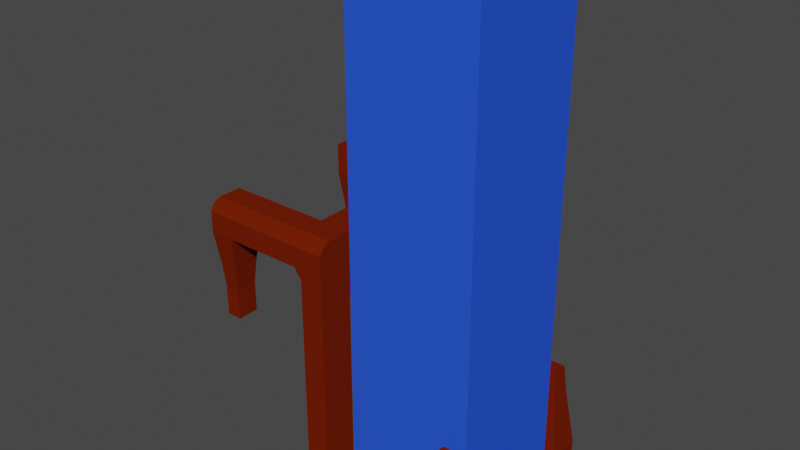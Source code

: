 # Source: backpack.blend  (saved by Blender 2.93.21; exported with 4.5.12 LTS)
import bpy
from mathutils import Matrix  # noqa: F401  (used for matrix-valued properties, if any)

bpy.ops.wm.read_factory_settings(use_empty=True)
scene = bpy.context.scene
scene.name = 'Scene'

# ---- collections
col_collection = bpy.data.collections.new('Collection'); scene.collection.children.link(col_collection)

# ---- materials (node trees are filled in below, after node groups)
mat_material = bpy.data.materials.new('Material')
mat_material.alpha_threshold = 0.0
mat_material.use_transparent_shadow = False
mat_material.diffuse_color = (0.1626, 0.01407, 0.001666, 1.0)
mat_material.roughness = 0.7141
mat_material.specular_intensity = 0.2179
mat_material.line_color = (0.0, 0.0, 0.0, 1.0)
mat_material_003 = bpy.data.materials.new('Material.003')
mat_material_003.surface_render_method = 'BLENDED'
mat_material_003.blend_method = 'BLEND'
mat_material_003.use_transparency_overlap = False
mat_material_003.show_transparent_back = False
mat_material_003.use_transparent_shadow = False
mat_material_003.diffuse_color = (0.02485, 0.09389, 0.8, 0.0)
mat_material_003.roughness = 0.5667

# ---- material node trees

# ---- world
world_world = bpy.data.worlds.new('World'); scene.world = world_world
world_world.use_nodes = True; world_world.node_tree.nodes.clear()
_N = world_world.node_tree.nodes; _L = world_world.node_tree.links
n0 = _N.new('ShaderNodeOutputWorld'); n0.name = 'World Output'; n0.location = (300, 300)
n1 = _N.new('ShaderNodeBackground'); n1.name = 'Background'; n1.location = (10, 300)
n1.inputs[0].default_value = (0.05088, 0.05088, 0.05088, 1.0)
_L.new(n1.outputs[0], n0.inputs[0])
n0.is_active_output = True
world_world.color = (0.05088, 0.05088, 0.05088)
world_world.use_sun_shadow = False
world_world.sun_shadow_jitter_overblur = 0.0

# ---- meshes
me_cube = bpy.data.meshes.new('Cube')
me_cube.from_pydata([(0.01351, 0.8221, 0.8221), (0.01351, 0.8221, -0.8221), (0.01351, -0.8221, 0.8221), (0.01351, -0.8221, -0.8221), (-0.8221, 0.8221, 0.8221), (-0.8221, 0.8221, -0.8221), (-0.8221, -0.8221, 0.8221), (-0.8221, -0.8221, -0.8221), (-0.8221, 0.0, -0.8221), (0.01351, 0.0, 0.8221), (-0.8221, 0.0, 0.8221), (0.01351, 0.0, -0.8221), (-0.8221, 0.8221, -0.8221), (-0.8221, 0.8221, 0.8221), (-0.8221, 0.8221, -0.8221), (-0.07237, 0.8825, 0.5332), (-0.8221, 0.8221, 0.8221), (-0.8221, 0.8221, -0.8221), (-0.8221, 0.8221, 0.8221), (-0.8221, 0.8221, -0.8221), (-0.243, 0.9688, -0.368), (-0.8221, 0.8221, 0.8221), (0.01351, 0.8221, -0.8221), (-0.8221, 0.8221, -0.8221), (0.01351, 0.8221, 0.8221), (-0.8221, 0.8221, 0.8221), (0.01947, 2.584, -0.7384), (-0.8161, 2.584, -0.7384), (-0.08576, 2.56, 2.754), (-0.8221, 2.692, 2.754), (0.01351, 1.757, -0.8221), (0.01351, 1.757, 0.8221), (-0.8221, 1.757, 0.8221), (-0.8221, 1.757, -0.8221), (-0.8118, 2.65, 6.36), (-0.1606, 2.548, 6.357), (-0.8221, 1.757, 6.433), (-0.06133, 1.746, 6.357), (-0.08576, 2.56, 3.788), (-0.08576, 2.56, 4.821), (-0.08576, 2.56, 5.855), (0.01351, 1.757, 5.855), (0.01351, 1.757, 4.821), (0.01351, 1.757, 3.788), (-0.8221, 2.692, 3.788), (-0.8221, 2.692, 4.821), (-0.8221, 2.692, 5.855), (-0.8221, 1.757, 5.855), (-0.8221, 1.757, 4.821), (-0.8221, 1.757, 3.788), (-0.8221, 1.757, 6.433), (-0.8118, 2.65, 6.36), (-0.8221, 2.692, 5.855), (-0.8221, 1.757, 5.855), (-4.47, 1.757, 6.433), (-4.46, 2.65, 6.36), (-4.47, 2.692, 5.855), (-4.47, 1.757, 5.855), (-1.724, 2.65, 6.36), (-2.636, 2.65, 6.36), (-3.548, 2.65, 6.36), (-3.558, 1.757, 6.433), (-2.646, 1.757, 6.433), (-1.734, 1.757, 6.433), (-1.734, 1.757, 5.855), (-2.646, 1.757, 5.855), (-3.558, 1.757, 5.855), (-3.558, 2.692, 5.855), (-2.646, 2.692, 5.855), (-1.734, 2.692, 5.855), (-4.26, 1.973, 4.195), (-4.26, 2.476, 4.195), (-3.769, 1.973, 4.195), (-3.769, 2.476, 4.195), (0.01351, 0.8221, -5.96e-08), (-0.8221, -0.8221, -5.96e-08), (0.01351, -0.8221, -5.96e-08), (-0.8221, 0.8221, -5.96e-08), (0.01351, 0.0, -5.96e-08), (-0.8221, 0.0, -5.96e-08), (-0.8221, 0.8221, -5.96e-08), (-0.8221, 0.8221, -5.96e-08), (-0.8221, 0.8221, -5.96e-08), (-0.8221, 0.8221, -5.96e-08), (0.01351, 0.8221, -5.96e-08), (-0.8221, 0.8221, -5.96e-08), (0.01075, 2.683, -0.004092), (-0.8221, 2.692, -5.96e-08), (-0.8221, 1.757, -5.96e-08), (0.01351, 1.757, -5.96e-08), (2.735, 2.692, -5.96e-08), (2.741, 2.584, -0.7384), (2.735, 1.757, -0.8221), (2.735, 1.757, -5.96e-08), (1.407, 2.584, -0.7384), (2.074, 2.584, -0.7384), (2.068, 1.757, -0.8221), (1.401, 1.757, -0.8221), (2.068, 1.757, -5.96e-08), (1.401, 1.757, -5.96e-08), (1.401, 2.692, -5.96e-08), (2.068, 2.692, -5.96e-08), (2.648, 1.879, 0.8875), (2.648, 2.57, 0.8875), (2.155, 2.57, 0.8875), (2.155, 1.879, 0.8875), (2.648, 1.879, 0.8875), (2.648, 2.57, 0.8875), (2.155, 2.57, 0.8875), (2.155, 1.879, 0.8875), (2.605, 1.94, 1.512), (2.605, 2.509, 1.512), (2.199, 2.509, 1.512), (2.199, 1.94, 1.512), (2.605, 1.94, 2.325), (2.605, 2.509, 2.325), (2.199, 2.509, 2.325), (2.199, 1.94, 2.325), (0.01351, 2.069, -0.8221), (0.01351, 2.381, -0.8221), (-0.8221, 2.069, 2.754), (-0.8221, 2.381, 2.754), (0.01351, 2.381, 2.754), (0.01351, 2.069, 2.754), (-0.8221, 2.381, -0.8221), (-0.8221, 2.069, -0.8221), (-0.8221, 2.069, 6.433), (-0.8221, 2.381, 6.433), (-0.06133, 2.369, 6.357), (-0.06133, 2.057, 6.357), (-0.8221, 2.069, 3.788), (-0.8221, 2.381, 3.788), (-0.8221, 2.069, 4.821), (-0.8221, 2.381, 4.821), (-0.8221, 2.069, 5.855), (-0.8221, 2.381, 5.855), (0.01351, 2.381, 3.788), (0.01351, 2.069, 3.788), (0.01351, 2.381, 4.821), (0.01351, 2.069, 4.821), (0.01351, 2.381, 5.855), (0.01351, 2.069, 5.855), (-0.8221, 2.069, 6.433), (-0.8221, 2.381, 6.433), (-0.8221, 2.069, 5.855), (-0.8221, 2.381, 5.855), (-4.47, 2.069, 6.433), (-4.47, 2.381, 6.433), (-4.47, 2.069, 5.855), (-4.47, 2.381, 5.855), (-1.734, 2.069, 5.855), (-1.734, 2.381, 5.855), (-2.646, 2.069, 5.855), (-2.646, 2.381, 5.855), (-3.558, 2.069, 5.855), (-3.558, 2.381, 5.855), (-1.734, 2.381, 6.433), (-1.734, 2.069, 6.433), (-2.646, 2.381, 6.433), (-2.646, 2.069, 6.433), (-3.558, 2.381, 6.433), (-3.558, 2.069, 6.433), (-4.26, 2.141, 4.195), (-4.26, 2.309, 4.195), (-3.769, 2.141, 4.195), (-3.769, 2.309, 4.195), (-0.8221, 2.069, -5.96e-08), (-0.8221, 2.381, -5.96e-08), (0.01351, 2.069, -5.96e-08), (0.01351, 2.381, -5.96e-08), (2.735, 2.069, -0.8221), (2.735, 2.381, -0.8221), (2.735, 2.069, -5.96e-08), (2.735, 2.381, -5.96e-08), (1.401, 2.069, -5.96e-08), (1.401, 2.381, -5.96e-08), (2.068, 2.069, -5.96e-08), (2.068, 2.381, -5.96e-08), (1.401, 2.381, -0.8221), (1.401, 2.069, -0.8221), (2.068, 2.381, -0.8221), (2.068, 2.069, -0.8221), (2.648, 2.11, 0.8875), (2.648, 2.34, 0.8875), (2.155, 2.11, 0.8875), (2.155, 2.34, 0.8875), (2.648, 2.11, 0.8875), (2.648, 2.34, 0.8875), (2.155, 2.11, 0.8875), (2.155, 2.34, 0.8875), (2.605, 2.13, 1.512), (2.605, 2.319, 1.512), (2.199, 2.13, 1.512), (2.199, 2.319, 1.512), (2.605, 2.13, 2.325), (2.605, 2.319, 2.325), (2.199, 2.13, 2.325), (2.199, 2.319, 2.325), (0.01351, 0.8221, -0.274), (0.01351, 0.8221, -0.548), (-0.8221, -0.8221, 0.274), (-0.8221, -0.8221, 0.548), (0.01351, -0.8221, -0.274), (0.01351, -0.8221, -0.548), (-0.8221, 0.8221, -0.274), (-0.8221, 0.8221, -0.548), (0.01351, 0.0, -0.274), (0.01351, 0.0, -0.548), (-0.8221, 0.0, -0.274), (-0.8221, 0.0, -0.548), (-0.8221, 0.8221, -0.274), (-0.8221, 0.8221, -0.548), (-0.8221, 0.8221, 0.8221), (-0.8221, 0.8221, 0.8221), (-0.8221, 0.8221, -0.8221), (-0.8221, 0.8221, -0.8221), (-0.8221, 0.8221, -0.274), (-0.8221, 0.8221, -0.548), (-0.8221, 0.8221, -0.274), (-0.8221, 0.8221, -0.548), (-0.8221, 0.8221, -0.274), (-0.8221, 0.8221, -0.548), (0.01351, 0.8221, -0.274), (0.01351, 0.8221, -0.548), (-0.8221, 0.8221, -0.274), (-0.8221, 0.8221, -0.548), (-0.1575, 0.9199, 0.02867), (-0.072, 0.871, 0.4254), (-0.8221, 0.8221, 0.8221), (-0.8221, 0.8221, 0.8221), (-0.8221, 0.8221, -0.8221), (-0.8221, 0.8221, -0.8221), (0.01351, 2.692, -0.274), (0.01351, 2.692, -0.548), (-0.8221, 2.692, -0.274), (-0.8221, 2.692, -0.548), (-0.8221, 1.757, -0.274), (-0.8221, 1.757, -0.548), (0.01351, 1.757, 0.274), (0.01351, 1.757, 0.548), (-0.1575, 0.9199, -0.5194), (-0.072, 0.871, -0.6707), (-0.072, 0.871, 0.4254), (-0.1575, 0.9199, 0.02867), (-0.1575, 0.9199, -0.5194), (-0.072, 0.871, -0.6707), (0.01351, 0.8221, 0.548), (0.01351, 0.8221, 0.274), (-0.8221, -0.8221, -0.548), (-0.8221, -0.8221, -0.274), (0.01351, -0.8221, 0.548), (0.01351, -0.8221, 0.274), (-0.8221, 0.8221, 0.548), (-0.8221, 0.8221, 0.274), (0.01351, 0.0, 0.548), (0.01351, 0.0, 0.274), (-0.8221, 0.0, 0.548), (-0.8221, 0.0, 0.274), (-0.8221, 0.8221, 0.548), (-0.8221, 0.8221, 0.274), (-0.8221, 0.8221, 0.548), (-0.8221, 0.8221, 0.274), (-0.8221, 0.8221, 0.548), (-0.8221, 0.8221, 0.274), (-0.8221, 0.8221, 0.548), (-0.8221, 0.8221, 0.274), (0.01351, 0.8221, 0.548), (0.01351, 0.8221, 0.274), (-0.8221, 0.8221, 0.548), (-0.8221, 0.8221, 0.274), (-0.08576, 2.56, 0.548), (-0.08576, 2.56, 0.274), (-0.8221, 2.692, 0.548), (-0.8221, 2.692, 0.274), (-0.8221, 1.757, 0.548), (-0.8221, 1.757, 0.274), (0.01351, 1.757, -0.548), (0.01351, 1.757, -0.274), (-0.8221, 0.8221, -5.96e-08), (-0.8221, 0.8221, -5.96e-08), (-0.8221, 0.8221, -5.96e-08), (-0.8221, 0.8221, -5.96e-08), (2.735, 2.692, -0.274), (2.735, 2.692, -0.548), (2.735, 1.757, -0.548), (2.735, 1.757, -0.274), (1.401, 2.692, -0.274), (1.401, 2.692, -0.548), (2.068, 2.692, -0.274), (2.068, 2.692, -0.548), (1.401, 1.757, -0.548), (1.401, 1.757, -0.274), (2.068, 1.757, -0.548), (2.068, 1.757, -0.274), (2.735, 2.069, -0.548), (2.735, 2.069, -0.274), (2.735, 2.381, -0.548), (2.735, 2.381, -0.274), (0.01351, 2.069, 0.274), (0.01351, 2.069, 0.548), (0.01351, 2.381, 0.274), (0.01351, 2.381, 0.548), (-0.8221, 2.069, -0.274), (-0.8221, 2.069, -0.548), (-0.8221, 2.381, -0.274), (-0.8221, 2.381, -0.548), (-0.8221, 2.069, 0.548), (-0.8221, 2.069, 0.274), (-0.8221, 2.381, 0.548), (-0.8221, 2.381, 0.274), (-0.8221, 0.8221, -0.548), (-0.8221, 0.8221, -0.548), (-0.8221, 0.8221, -0.274), (-0.8221, 0.8221, -0.274), (-0.8221, 0.8221, -0.548), (-0.8221, 0.8221, -0.548), (-0.8221, 0.8221, -0.274), (-0.8221, 0.8221, -0.274), (-0.8221, 0.8221, 0.274), (-0.8221, 0.8221, 0.274), (-0.8221, 0.8221, 0.548), (-0.8221, 0.8221, 0.548), (-0.1005, 0.8873, -0.1636), (-0.0435, 0.8547, 0.1922), (-0.0435, 0.8547, -0.3558), (-0.015, 0.8384, -0.04089), (-0.0435, 0.8547, 0.1922), (-0.1005, 0.8873, -0.1636), (-0.015, 0.8384, -0.04089), (-0.0435, 0.8547, -0.3558), (-0.8221, 0.8221, 0.274), (-0.8221, 0.8221, 0.274), (-0.8221, 0.8221, 0.548), (-0.8221, 0.8221, 0.548), (-0.6773, 0.8587, 0.5245), (-0.5325, 0.8954, 0.227), (-0.3878, 0.9321, -0.0705), (-0.1954, 0.8221, -0.8221), (-0.4043, 0.8221, -0.8221), (-0.6132, 0.8221, -0.8221), (-0.6132, 0.8221, 0.8221), (-0.4043, 0.8221, 0.8221), (-0.1954, 0.8221, 0.8221), (-0.1894, 2.584, -0.7384), (-0.3983, 2.584, -0.7384), (-0.6072, 2.584, -0.7384), (-0.6132, 2.692, 2.754), (-0.4043, 2.692, 2.754), (-0.1954, 2.692, 2.754), (-0.1954, 1.757, 0.8221), (-0.4043, 1.757, 0.8221), (-0.6132, 1.757, 0.8221), (-0.6132, 1.757, -0.8221), (-0.4043, 1.757, -0.8221), (-0.1954, 1.757, -0.8221), (-0.6029, 2.65, 6.36), (-0.394, 2.65, 6.36), (-0.1851, 2.65, 6.36), (-0.1954, 1.757, 6.433), (-0.4043, 1.757, 6.433), (-0.6132, 1.757, 6.433), (-0.1954, 1.757, 3.788), (-0.4043, 1.757, 3.788), (-0.6132, 1.757, 3.788), (-0.1954, 1.757, 4.821), (-0.4043, 1.757, 4.821), (-0.6132, 1.757, 4.821), (-0.1954, 1.757, 5.855), (-0.4043, 1.757, 5.855), (-0.6132, 1.757, 5.855), (-0.6132, 2.692, 3.788), (-0.4043, 2.692, 3.788), (-0.1954, 2.692, 3.788), (-0.6132, 2.692, 4.821), (-0.4043, 2.692, 4.821), (-0.1954, 2.692, 4.821), (-0.6132, 2.692, 5.855), (-0.4043, 2.692, 5.855), (-0.1954, 2.692, 5.855), (-0.3878, 0.9321, -0.4815), (-0.5325, 0.8954, -0.595), (-0.6773, 0.8587, -0.7085), (-0.6132, 2.692, -5.96e-08), (-0.4043, 2.692, -5.96e-08), (-0.1954, 2.692, -5.96e-08), (-0.1954, 2.069, 6.433), (-0.4043, 2.069, 6.433), (-0.6132, 2.069, 6.433), (-0.1954, 2.381, 6.433), (-0.4043, 2.381, 6.433), (-0.6132, 2.381, 6.433), (-0.6132, 2.069, -0.8221), (-0.4043, 2.069, -0.8221), (-0.1954, 2.069, -0.8221), (-0.6132, 2.381, -0.8221), (-0.4043, 2.381, -0.8221), (-0.1954, 2.381, -0.8221), (-0.6132, 2.692, -0.548), (-0.4043, 2.692, -0.548), (-0.1954, 2.692, -0.548), (-0.6132, 2.692, -0.274), (-0.4043, 2.692, -0.274), (-0.1954, 2.692, -0.274), (-0.6132, 2.692, 0.274), (-0.4043, 2.692, 0.274), (-0.1954, 2.692, 0.274), (-0.6132, 2.692, 0.548), (-0.4043, 2.692, 0.548), (-0.1954, 2.692, 0.548), (-0.6559, 0.8465, -0.7464), (-0.4898, 0.871, -0.6707), (-0.3237, 0.8954, -0.595), (-0.6345, 0.8343, -0.7842), (-0.447, 0.8465, -0.7464), (-0.2595, 0.8587, -0.7085), (-0.3237, 0.8954, 0.227), (-0.4898, 0.871, 0.4254), (-0.6559, 0.8465, 0.6237), (-0.2595, 0.8587, 0.5245), (-0.447, 0.8465, 0.6237), (-0.6345, 0.8343, 0.7229), (-0.08576, 2.56, 6.144), (-0.08576, 2.56, 3.271), (-0.08576, 2.56, 4.305), (-0.08576, 2.56, 5.338), (-0.08576, 2.56, 0.137), (-0.08576, 2.56, 0.685), (-0.08576, 2.56, 0.411), (-4.205, 2.03, 3.514), (-4.205, 2.42, 3.514), (-3.824, 2.03, 3.514), (-3.824, 2.42, 3.514), (-4.205, 2.16, 3.514), (-4.205, 2.29, 3.514), (-3.824, 2.16, 3.514), (-3.824, 2.29, 3.514), (-0.8221, 2.692, 6.048), (-0.8221, 2.692, 6.24), (0.01351, 1.757, 6.24), (0.01351, 1.757, 6.048), (-0.8221, 1.757, 6.24), (-0.8221, 1.757, 6.048), (-0.8221, 2.692, 6.048), (-0.8221, 2.692, 6.24), (-0.8221, 1.757, 6.24), (-0.8221, 1.757, 6.048), (-4.47, 2.692, 6.048), (-4.47, 2.692, 6.24), (-4.47, 1.757, 6.24), (-4.47, 1.757, 6.048), (-1.734, 1.757, 6.24), (-1.734, 1.757, 6.048), (-2.646, 1.757, 6.24), (-2.646, 1.757, 6.048), (-3.558, 1.757, 6.24), (-3.558, 1.757, 6.048), (-1.734, 2.692, 6.048), (-1.734, 2.692, 6.24), (-2.646, 2.692, 6.048), (-2.646, 2.692, 6.24), (-3.558, 2.692, 6.048), (-3.558, 2.692, 6.24), (-4.47, 2.381, 6.048), (-4.47, 2.381, 6.24), (-4.47, 2.069, 6.048), (-4.47, 2.069, 6.24), (0.01351, 2.069, 6.048), (0.01351, 2.069, 6.24), (0.01351, 2.381, 6.048), (0.01351, 2.381, 6.24), (-0.6132, 1.757, 6.048), (-0.6132, 1.757, 6.24), (-0.4043, 1.757, 6.048), (-0.4043, 1.757, 6.24), (-0.1954, 1.757, 6.048), (-0.1954, 1.757, 6.24), (-0.1954, 2.692, 6.048), (-0.1954, 2.692, 6.24), (-0.4043, 2.692, 6.048), (-0.4043, 2.692, 6.24), (-0.6132, 2.692, 6.048), (-0.6132, 2.692, 6.24)], [], [(9, 10, 6, 2), (250, 2, 6, 201), (256, 10, 4, 252), (8, 11, 3, 7), (254, 9, 2, 250), (333, 213, 13, 258), (246, 0, 9, 254), (5, 1, 11, 8), (201, 6, 10, 256), (0, 4, 10, 9), (20, 12, 14), (240, 214, 12, 20), (213, 243, 20, 13), (329, 199, 1, 241), (16, 15, 20, 18), (13, 20, 15, 16), (258, 13, 16, 260), (262, 18, 21, 264), (260, 16, 18, 262), (20, 14, 17), (418, 227, 24, 342), (20, 17, 19, 381, 380, 379), (18, 20, 336, 335, 334, 21), (180, 95, 91, 171), (325, 222, 84, 267), (321, 228, 25, 268), (412, 230, 23, 339), (408, 348, 28, 426, 270), (308, 121, 29, 272), (394, 124, 27, 345), (140, 40, 421, 35, 128, 469, 468), (342, 24, 31, 349), (339, 23, 33, 352), (268, 25, 32, 274), (223, 22, 30, 276), (388, 128, 35, 357), (481, 437, 34, 355), (475, 438, 37, 358), (436, 46, 52, 442), (120, 32, 49, 130), (130, 49, 48, 132), (132, 48, 47, 134), (349, 31, 43, 361), (361, 43, 42, 364), (364, 42, 41, 367), (346, 29, 44, 370), (370, 44, 45, 373), (373, 45, 46, 376), (122, 28, 422, 38, 136), (136, 38, 423, 39, 138), (138, 39, 424, 40, 140), (160, 60, 55, 147), (440, 36, 50, 444), (134, 47, 53, 144), (127, 34, 51, 143), (465, 448, 54, 146), (149, 56, 71, 163), (460, 67, 56, 446), (454, 61, 54, 448), (444, 50, 63, 450), (450, 63, 62, 452), (452, 62, 61, 454), (442, 52, 69, 456), (456, 69, 68, 458), (458, 68, 67, 460), (144, 53, 64, 150), (150, 64, 65, 152), (152, 65, 66, 154), (143, 51, 58, 156), (156, 58, 59, 158), (158, 59, 60, 160), (165, 164, 434, 435), (66, 57, 70, 72), (56, 67, 73, 71), (154, 66, 72, 164), (267, 84, 89, 238), (224, 85, 88, 236), (304, 167, 87, 234), (402, 384, 86, 232), (317, 279, 85, 224), (300, 169, 86, 425, 271), (216, 81, 82, 218), (218, 82, 83, 220), (210, 80, 81, 216), (249, 75, 79, 208), (198, 74, 78, 206), (313, 281, 80, 210), (206, 78, 76, 202), (208, 79, 77, 204), (202, 76, 75, 249), (296, 171, 91, 283), (292, 96, 92, 284), (288, 101, 90, 282), (176, 98, 105, 184), (168, 89, 99, 174), (174, 99, 98, 176), (232, 86, 100, 286), (286, 100, 101, 288), (276, 30, 97, 290), (290, 97, 96, 292), (119, 26, 94, 178), (178, 94, 95, 180), (105, 102, 106, 109), (90, 101, 104, 103), (173, 90, 103, 183), (98, 93, 102, 105), (187, 107, 111, 191), (183, 103, 107, 187), (184, 105, 109, 188), (103, 104, 108, 107), (192, 113, 117, 196), (188, 109, 113, 192), (107, 108, 112, 111), (109, 106, 110, 113), (196, 117, 114, 194), (111, 112, 116, 115), (113, 110, 114, 117), (191, 111, 115, 195), (110, 190, 194, 114), (190, 191, 195, 194), (116, 197, 195, 115), (197, 196, 194, 195), (108, 189, 193, 112), (189, 188, 192, 193), (112, 193, 197, 116), (193, 192, 196, 197), (104, 185, 189, 108), (185, 184, 188, 189), (102, 182, 186, 106), (182, 183, 187, 186), (106, 186, 190, 110), (186, 187, 191, 190), (93, 172, 182, 102), (172, 173, 183, 182), (97, 179, 181, 96), (179, 178, 180, 181), (30, 118, 179, 97), (118, 119, 178, 179), (100, 175, 177, 101), (175, 174, 176, 177), (86, 169, 175, 100), (169, 168, 174, 175), (101, 177, 185, 104), (177, 176, 184, 185), (284, 92, 170, 294), (294, 170, 171, 296), (238, 89, 168, 298), (298, 168, 169, 300), (236, 88, 166, 302), (302, 166, 167, 304), (67, 155, 165, 73), (155, 154, 164, 165), (163, 71, 429, 433), (71, 73, 431, 429), (62, 159, 161, 61), (159, 158, 160, 161), (63, 157, 159, 62), (157, 156, 158, 159), (50, 142, 157, 63), (142, 143, 156, 157), (68, 153, 155, 67), (153, 152, 154, 155), (69, 151, 153, 68), (151, 150, 152, 153), (52, 145, 151, 69), (145, 144, 150, 151), (57, 148, 162, 70), (148, 149, 163, 162), (447, 463, 147, 55), (463, 465, 146, 147), (36, 126, 142, 50), (126, 127, 143, 142), (46, 135, 145, 52), (135, 134, 144, 145), (61, 161, 146, 54), (161, 160, 147, 146), (42, 139, 141, 41), (139, 138, 140, 141), (43, 137, 139, 42), (137, 136, 138, 139), (31, 123, 137, 43), (123, 122, 136, 137), (45, 133, 135, 46), (133, 132, 134, 135), (44, 131, 133, 45), (131, 130, 132, 133), (29, 121, 131, 44), (121, 120, 130, 131), (358, 37, 129, 385), (385, 129, 128, 388), (438, 467, 129, 37), (467, 469, 128, 129), (352, 33, 125, 391), (391, 125, 124, 394), (274, 32, 120, 306), (306, 120, 121, 308), (96, 181, 170, 92), (181, 180, 171, 170), (166, 307, 309, 167), (307, 306, 308, 309), (88, 275, 307, 166), (275, 274, 306, 307), (125, 303, 305, 124), (303, 302, 304, 305), (33, 237, 303, 125), (237, 236, 302, 303), (123, 299, 301, 122), (299, 298, 300, 301), (31, 239, 299, 123), (239, 238, 298, 299), (172, 295, 297, 173), (295, 294, 296, 297), (93, 285, 295, 172), (285, 284, 294, 295), (99, 291, 293, 98), (291, 290, 292, 293), (89, 277, 291, 99), (277, 276, 290, 291), (94, 287, 289, 95), (287, 286, 288, 289), (26, 233, 287, 94), (233, 232, 286, 287), (95, 289, 283, 91), (289, 288, 282, 283), (98, 293, 285, 93), (293, 292, 284, 285), (173, 297, 282, 90), (297, 296, 283, 282), (3, 203, 248, 7), (203, 202, 249, 248), (8, 209, 205, 5), (209, 208, 204, 205), (11, 207, 203, 3), (207, 206, 202, 203), (214, 311, 211, 12), (311, 313, 210, 211), (5, 205, 310, 215), (215, 310, 311, 214), (205, 204, 312, 310), (310, 312, 313, 311), (204, 77, 280, 312), (312, 280, 281, 313), (1, 199, 207, 11), (199, 198, 206, 207), (7, 248, 209, 8), (248, 249, 208, 209), (12, 211, 217, 14), (211, 210, 216, 217), (17, 219, 221, 19), (219, 218, 220, 221), (14, 217, 219, 17), (217, 216, 218, 219), (122, 301, 270, 426, 28), (301, 300, 271, 427, 270), (230, 315, 225, 23), (315, 317, 224, 225), (19, 221, 314, 231), (231, 314, 315, 230), (221, 220, 316, 314), (314, 316, 317, 315), (220, 83, 278, 316), (316, 278, 279, 317), (343, 399, 233, 26), (399, 402, 232, 233), (124, 305, 235, 27), (305, 304, 234, 235), (23, 225, 237, 33), (225, 224, 236, 237), (24, 266, 239, 31), (266, 267, 238, 239), (84, 222, 277, 89), (222, 223, 276, 277), (85, 269, 275, 88), (269, 268, 274, 275), (167, 309, 273, 87), (309, 308, 272, 273), (384, 405, 271, 425, 86), (405, 408, 270, 427, 271), (381, 19, 231, 409), (409, 231, 230, 412), (279, 319, 269, 85), (319, 321, 268, 269), (83, 265, 318, 278), (278, 318, 319, 279), (265, 264, 320, 318), (318, 320, 321, 319), (264, 21, 229, 320), (320, 229, 228, 321), (227, 323, 266, 24), (323, 325, 267, 266), (20, 244, 322, 226), (226, 322, 323, 227), (244, 245, 324, 322), (322, 324, 325, 323), (245, 22, 223, 324), (324, 223, 222, 325), (336, 20, 226, 415), (415, 226, 227, 418), (81, 261, 263, 82), (261, 260, 262, 263), (82, 263, 265, 83), (263, 262, 264, 265), (80, 259, 261, 81), (259, 258, 260, 261), (243, 327, 240, 20), (327, 329, 241, 240), (0, 246, 326, 242), (242, 326, 327, 243), (246, 247, 328, 326), (326, 328, 329, 327), (247, 74, 198, 328), (328, 198, 199, 329), (4, 0, 242, 212), (212, 242, 243, 213), (1, 5, 215, 241), (241, 215, 214, 240), (75, 200, 257, 79), (200, 201, 256, 257), (74, 247, 255, 78), (247, 246, 254, 255), (281, 331, 259, 80), (331, 333, 258, 259), (77, 253, 330, 280), (280, 330, 331, 281), (253, 252, 332, 330), (330, 332, 333, 331), (252, 4, 212, 332), (332, 212, 213, 333), (78, 255, 251, 76), (255, 254, 250, 251), (79, 257, 253, 77), (257, 256, 252, 253), (76, 251, 200, 75), (251, 250, 201, 200), (229, 417, 420, 228), (417, 416, 419, 420), (416, 415, 418, 419), (21, 334, 417, 229), (334, 335, 416, 417), (335, 336, 415, 416), (244, 411, 414, 245), (411, 410, 413, 414), (410, 409, 412, 413), (20, 379, 411, 244), (379, 380, 410, 411), (380, 381, 409, 410), (273, 272, 406, 403), (403, 406, 407, 404), (404, 407, 408, 405), (87, 273, 403, 382), (382, 403, 404, 383), (383, 404, 405, 384), (235, 234, 400, 397), (397, 400, 401, 398), (398, 401, 402, 399), (27, 235, 397, 345), (345, 397, 398, 344), (344, 398, 399, 343), (118, 393, 396, 119), (393, 392, 395, 396), (392, 391, 394, 395), (30, 354, 393, 118), (354, 353, 392, 393), (353, 352, 391, 392), (126, 387, 390, 127), (387, 386, 389, 390), (386, 385, 388, 389), (36, 360, 387, 126), (360, 359, 386, 387), (359, 358, 385, 386), (234, 87, 382, 400), (400, 382, 383, 401), (401, 383, 384, 402), (39, 375, 378, 40, 424), (375, 374, 377, 378), (374, 373, 376, 377), (38, 372, 375, 39, 423), (372, 371, 374, 375), (371, 370, 373, 374), (28, 348, 372, 38, 422), (348, 347, 371, 372), (347, 346, 370, 371), (48, 366, 369, 47), (366, 365, 368, 369), (365, 364, 367, 368), (49, 363, 366, 48), (363, 362, 365, 366), (362, 361, 364, 365), (32, 351, 363, 49), (351, 350, 362, 363), (350, 349, 361, 362), (440, 471, 360, 36), (471, 473, 359, 360), (473, 475, 358, 359), (40, 378, 476, 477, 357, 35, 421), (477, 479, 356, 357), (479, 481, 355, 356), (127, 390, 355, 34), (390, 389, 356, 355), (389, 388, 357, 356), (22, 337, 354, 30), (337, 338, 353, 354), (338, 339, 352, 353), (25, 340, 351, 32), (340, 341, 350, 351), (341, 342, 349, 350), (119, 396, 343, 26), (396, 395, 344, 343), (395, 394, 345, 344), (272, 29, 346, 406), (406, 346, 347, 407), (407, 347, 348, 408), (245, 414, 337, 22), (414, 413, 338, 337), (413, 412, 339, 338), (228, 420, 340, 25), (420, 419, 341, 340), (419, 418, 342, 341), (434, 430, 428, 432), (431, 435, 433, 429), (435, 434, 432, 433), (162, 163, 433, 432), (73, 165, 435, 431), (72, 70, 428, 430), (164, 72, 430, 434), (70, 162, 432, 428), (377, 376, 480, 478), (478, 480, 481, 479), (378, 377, 478, 476), (476, 478, 479, 477), (368, 367, 474, 472), (472, 474, 475, 473), (369, 368, 472, 470), (470, 472, 473, 471), (47, 369, 470, 441), (441, 470, 471, 440), (141, 140, 468, 466), (466, 468, 469, 467), (41, 141, 466, 439), (439, 466, 467, 438), (149, 148, 464, 462), (462, 464, 465, 463), (56, 149, 462, 446), (446, 462, 463, 447), (59, 459, 461, 60), (459, 458, 460, 461), (58, 457, 459, 59), (457, 456, 458, 459), (51, 443, 457, 58), (443, 442, 456, 457), (65, 453, 455, 66), (453, 452, 454, 455), (64, 451, 453, 65), (451, 450, 452, 453), (53, 445, 451, 64), (445, 444, 450, 451), (66, 455, 449, 57), (455, 454, 448, 449), (60, 461, 447, 55), (461, 460, 446, 447), (148, 57, 449, 464), (464, 449, 448, 465), (47, 441, 445, 53), (441, 440, 444, 445), (34, 437, 443, 51), (437, 436, 442, 443), (367, 41, 439, 474), (474, 439, 438, 475), (376, 46, 436, 480), (480, 436, 437, 481)])
_uv = me_cube.uv_layers.new(name='UVMap')
_uv.uv.foreach_set('vector', [0.625, 0.625, 0.875, 0.625, 0.875, 0.75, 0.625, 0.75, 0.5833, 0.75, 0.625, 0.75, 0.625, 1.0, 0.5833, 1.0, 0.5833, 0.125, 0.625, 0.125, 0.625, 0.25, 0.5833, 0.25, 0.125, 0.625, 0.375, 0.625, 0.375, 0.75, 0.125, 0.75, 0.5833, 0.625, 0.625, 0.625, 0.625, 0.75, 0.5833, 0.75, 0.8292, 0.5, 0.875, 0.5, 0.875, 0.5, 0.8292, 0.5, 0.5833, 0.5, 0.625, 0.5, 0.625, 0.625, 0.5833, 0.625, 0.125, 0.5, 0.375, 0.5, 0.375, 0.625, 0.125, 0.625, 0.5833, 0.0, 0.625, 0.0, 0.625, 0.125, 0.5833, 0.125, 0.625, 0.5, 0.875, 0.5, 0.875, 0.625, 0.625, 0.625, 0.5, 0.5, 0.125, 0.5, 0.125, 0.5, 0.4583, 0.5, 0.125, 0.5, 0.125, 0.5, 0.5, 0.5, 0.875, 0.5, 0.5417, 0.5, 0.5, 0.5, 0.875, 0.5, 0.4583, 0.5, 0.4167, 0.5, 0.375, 0.5, 0.4167, 0.5, 0.875, 0.5, 0.625, 0.5, 0.5, 0.5, 0.875, 0.5, 0.875, 0.5, 0.5, 0.5, 0.625, 0.5, 0.875, 0.5, 0.8243, 0.5, 0.875, 0.5, 0.875, 0.5, 0.8243, 0.5, 0.5833, 0.25, 0.625, 0.25, 0.625, 0.25, 0.5833, 0.25, 0.8243, 0.5, 0.875, 0.5, 0.875, 0.5, 0.8243, 0.5, 0.5, 0.5, 0.125, 0.5, 0.125, 0.5, 0.6562, 0.5, 0.5833, 0.5, 0.625, 0.5, 0.6875, 0.5, 0.5, 0.5, 0.125, 0.5, 0.125, 0.5, 0.2187, 0.5, 0.3125, 0.5, 0.4062, 0.5, 0.875, 0.5, 0.5, 0.5, 0.5938, 0.5, 0.6875, 0.5, 0.7812, 0.5, 0.875, 0.5, 0.375, 0.5, 0.375, 0.5, 0.375, 0.5, 0.375, 0.5, 0.5, 0.5, 0.4583, 0.5, 0.5, 0.5, 0.5417, 0.5, 0.8292, 0.5, 0.875, 0.5, 0.875, 0.5, 0.8292, 0.5, 0.1979, 0.5, 0.125, 0.5, 0.125, 0.5, 0.1875, 0.5, 0.5833, 0.4375, 0.625, 0.4375, 0.625, 0.5, 0.6042, 0.5, 0.5833, 0.5, 0.5833, 0.25, 0.625, 0.25, 0.625, 0.25, 0.5833, 0.25, 0.1875, 0.5, 0.125, 0.5, 0.125, 0.5, 0.1875, 0.5, 0.625, 0.5, 0.625, 0.5, 0.625, 0.5, 0.625, 0.5, 0.625, 0.5, 0.625, 0.5, 0.625, 0.5, 0.6875, 0.5, 0.625, 0.5, 0.625, 0.5, 0.6875, 0.5, 0.1875, 0.5, 0.125, 0.5, 0.125, 0.5, 0.1875, 0.5, 0.5833, 0.25, 0.625, 0.25, 0.625, 0.25, 0.5833, 0.25, 0.4167, 0.5, 0.375, 0.5, 0.375, 0.5, 0.4167, 0.5, 0.6875, 0.5, 0.625, 0.5, 0.625, 0.5, 0.6875, 0.5, 0.625, 0.3125, 0.625, 0.25, 0.625, 0.25, 0.625, 0.3125, 0.6875, 0.5, 0.625, 0.5, 0.625, 0.5, 0.6875, 0.5, 0.625, 0.25, 0.625, 0.25, 0.625, 0.25, 0.625, 0.25, 0.625, 0.25, 0.625, 0.25, 0.625, 0.25, 0.625, 0.25, 0.625, 0.25, 0.625, 0.25, 0.625, 0.25, 0.625, 0.25, 0.625, 0.25, 0.625, 0.25, 0.625, 0.25, 0.625, 0.25, 0.6875, 0.5, 0.625, 0.5, 0.625, 0.5, 0.6875, 0.5, 0.6875, 0.5, 0.625, 0.5, 0.625, 0.5, 0.6875, 0.5, 0.6875, 0.5, 0.625, 0.5, 0.625, 0.5, 0.6875, 0.5, 0.625, 0.3125, 0.625, 0.25, 0.625, 0.25, 0.625, 0.3125, 0.625, 0.3125, 0.625, 0.25, 0.625, 0.25, 0.625, 0.3125, 0.625, 0.3125, 0.625, 0.25, 0.625, 0.25, 0.625, 0.3125, 0.625, 0.5, 0.625, 0.5, 0.625, 0.5, 0.625, 0.5, 0.625, 0.5, 0.625, 0.5, 0.625, 0.5, 0.625, 0.5, 0.625, 0.5, 0.625, 0.5, 0.625, 0.5, 0.625, 0.5, 0.625, 0.5, 0.625, 0.5, 0.625, 0.5, 0.875, 0.5, 0.875, 0.5, 0.875, 0.5, 0.875, 0.5, 0.875, 0.5, 0.875, 0.5, 0.875, 0.5, 0.875, 0.5, 0.625, 0.25, 0.625, 0.25, 0.625, 0.25, 0.625, 0.25, 0.875, 0.5, 0.875, 0.5, 0.875, 0.5, 0.875, 0.5, 0.625, 0.25, 0.625, 0.25, 0.625, 0.25, 0.625, 0.25, 0.625, 0.25, 0.625, 0.25, 0.625, 0.25, 0.625, 0.25, 0.625, 0.25, 0.625, 0.25, 0.625, 0.25, 0.625, 0.25, 0.875, 0.5, 0.875, 0.5, 0.875, 0.5, 0.875, 0.5, 0.875, 0.5, 0.875, 0.5, 0.875, 0.5, 0.875, 0.5, 0.875, 0.5, 0.875, 0.5, 0.875, 0.5, 0.875, 0.5, 0.875, 0.5, 0.875, 0.5, 0.875, 0.5, 0.875, 0.5, 0.625, 0.25, 0.625, 0.25, 0.625, 0.25, 0.625, 0.25, 0.625, 0.25, 0.625, 0.25, 0.625, 0.25, 0.625, 0.25, 0.625, 0.25, 0.625, 0.25, 0.625, 0.25, 0.625, 0.25, 0.625, 0.25, 0.625, 0.25, 0.625, 0.25, 0.625, 0.25, 0.625, 0.25, 0.625, 0.25, 0.625, 0.25, 0.625, 0.25, 0.625, 0.25, 0.625, 0.25, 0.625, 0.25, 0.625, 0.25, 0.875, 0.5, 0.875, 0.5, 0.875, 0.5, 0.875, 0.5, 0.875, 0.5, 0.875, 0.5, 0.875, 0.5, 0.875, 0.5, 0.875, 0.5, 0.875, 0.5, 0.875, 0.5, 0.875, 0.5, 0.625, 0.25, 0.625, 0.25, 0.625, 0.25, 0.625, 0.25, 0.875, 0.5, 0.875, 0.5, 0.875, 0.5, 0.875, 0.5, 0.625, 0.25, 0.625, 0.25, 0.625, 0.25, 0.625, 0.25, 0.625, 0.25, 0.625, 0.25, 0.625, 0.25, 0.625, 0.25, 0.5417, 0.5, 0.5, 0.5, 0.5, 0.5, 0.5417, 0.5, 0.4583, 0.25, 0.5, 0.25, 0.5, 0.25, 0.4583, 0.25, 0.4583, 0.25, 0.5, 0.25, 0.5, 0.25, 0.4583, 0.25, 0.4583, 0.4375, 0.5, 0.4375, 0.5, 0.5, 0.4583, 0.5, 0.4583, 0.25, 0.5, 0.25, 0.5, 0.25, 0.4583, 0.25, 0.5417, 0.5, 0.5, 0.5, 0.5, 0.5, 0.5208, 0.5, 0.5417, 0.5, 0.4583, 0.25, 0.5, 0.25, 0.5, 0.25, 0.4583, 0.25, 0.4583, 0.25, 0.5, 0.25, 0.5, 0.25, 0.4583, 0.25, 0.4583, 0.25, 0.5, 0.25, 0.5, 0.25, 0.4583, 0.25, 0.4583, 0.0, 0.5, 0.0, 0.5, 0.125, 0.4583, 0.125, 0.4583, 0.5, 0.5, 0.5, 0.5, 0.625, 0.4583, 0.625, 0.4583, 0.25, 0.5, 0.25, 0.5, 0.25, 0.4583, 0.25, 0.4583, 0.625, 0.5, 0.625, 0.5, 0.75, 0.4583, 0.75, 0.4583, 0.125, 0.5, 0.125, 0.5, 0.25, 0.4583, 0.25, 0.4583, 0.75, 0.5, 0.75, 0.5, 1.0, 0.4583, 1.0, 0.4167, 0.5, 0.375, 0.5, 0.375, 0.5, 0.4167, 0.5, 0.4167, 0.5, 0.375, 0.5, 0.375, 0.5, 0.4167, 0.5, 0.4583, 0.5, 0.5, 0.5, 0.5, 0.5, 0.4583, 0.5, 0.5, 0.5, 0.5, 0.5, 0.5, 0.5, 0.5, 0.5, 0.5, 0.5, 0.5, 0.5, 0.5, 0.5, 0.5, 0.5, 0.5, 0.5, 0.5, 0.5, 0.5, 0.5, 0.5, 0.5, 0.4583, 0.5, 0.5, 0.5, 0.5, 0.5, 0.4583, 0.5, 0.4583, 0.5, 0.5, 0.5, 0.5, 0.5, 0.4583, 0.5, 0.4167, 0.5, 0.375, 0.5, 0.375, 0.5, 0.4167, 0.5, 0.4167, 0.5, 0.375, 0.5, 0.375, 0.5, 0.4167, 0.5, 0.375, 0.5, 0.375, 0.5, 0.375, 0.5, 0.375, 0.5, 0.375, 0.5, 0.375, 0.5, 0.375, 0.5, 0.375, 0.5, 0.5, 0.5, 0.5, 0.5, 0.5, 0.5, 0.5, 0.5, 0.5, 0.5, 0.5, 0.5, 0.5, 0.5, 0.5, 0.5, 0.5, 0.5, 0.5, 0.5, 0.5, 0.5, 0.5, 0.5, 0.5, 0.5, 0.5, 0.5, 0.5, 0.5, 0.5, 0.5, 0.5, 0.5, 0.5, 0.5, 0.5, 0.5, 0.5, 0.5, 0.5, 0.5, 0.5, 0.5, 0.5, 0.5, 0.5, 0.5, 0.5, 0.5, 0.5, 0.5, 0.5, 0.5, 0.5, 0.5, 0.5, 0.5, 0.5, 0.5, 0.5, 0.5, 0.5, 0.5, 0.5, 0.5, 0.5, 0.5, 0.5, 0.5, 0.5, 0.5, 0.5, 0.5, 0.5, 0.5, 0.5, 0.5, 0.5, 0.5, 0.5, 0.5, 0.5, 0.5, 0.5, 0.5, 0.5, 0.5, 0.5, 0.5, 0.5, 0.5, 0.5, 0.5, 0.5, 0.5, 0.5, 0.5, 0.5, 0.5, 0.5, 0.5, 0.5, 0.5, 0.5, 0.5, 0.5, 0.5, 0.5, 0.5, 0.5, 0.5, 0.5, 0.5, 0.5, 0.5, 0.5, 0.5, 0.5, 0.5, 0.5, 0.5, 0.5, 0.5, 0.5, 0.5, 0.5, 0.5, 0.5, 0.5, 0.5, 0.5, 0.5, 0.5, 0.5, 0.5, 0.5, 0.5, 0.5, 0.5, 0.5, 0.5, 0.5, 0.5, 0.5, 0.5, 0.5, 0.5, 0.5, 0.5, 0.5, 0.5, 0.5, 0.5, 0.5, 0.5, 0.5, 0.5, 0.5, 0.5, 0.5, 0.5, 0.5, 0.5, 0.5, 0.5, 0.5, 0.5, 0.5, 0.5, 0.5, 0.5, 0.5, 0.5, 0.5, 0.5, 0.5, 0.5, 0.5, 0.5, 0.5, 0.5, 0.5, 0.5, 0.5, 0.5, 0.5, 0.5, 0.5, 0.5, 0.5, 0.5, 0.5, 0.5, 0.5, 0.5, 0.5, 0.5, 0.5, 0.5, 0.5, 0.5, 0.5, 0.5, 0.5, 0.5, 0.5, 0.5, 0.5, 0.5, 0.5, 0.5, 0.5, 0.5, 0.5, 0.5, 0.5, 0.5, 0.5, 0.5, 0.5, 0.5, 0.5, 0.5, 0.5, 0.5, 0.5, 0.5, 0.5, 0.5, 0.5, 0.5, 0.5, 0.5, 0.5, 0.5, 0.5, 0.5, 0.5, 0.5, 0.5, 0.5, 0.5, 0.5, 0.5, 0.5, 0.5, 0.5, 0.5, 0.5, 0.5, 0.5, 0.5, 0.5, 0.5, 0.5, 0.375, 0.5, 0.375, 0.5, 0.375, 0.5, 0.375, 0.5, 0.375, 0.5, 0.375, 0.5, 0.375, 0.5, 0.375, 0.5, 0.375, 0.5, 0.375, 0.5, 0.375, 0.5, 0.375, 0.5, 0.375, 0.5, 0.375, 0.5, 0.375, 0.5, 0.375, 0.5, 0.5, 0.5, 0.5, 0.5, 0.5, 0.5, 0.5, 0.5, 0.5, 0.5, 0.5, 0.5, 0.5, 0.5, 0.5, 0.5, 0.5, 0.5, 0.5, 0.5, 0.5, 0.5, 0.5, 0.5, 0.5, 0.5, 0.5, 0.5, 0.5, 0.5, 0.5, 0.5, 0.5, 0.5, 0.5, 0.5, 0.5, 0.5, 0.5, 0.5, 0.5, 0.5, 0.5, 0.5, 0.5, 0.5, 0.5, 0.5, 0.4167, 0.5, 0.375, 0.5, 0.375, 0.5, 0.4167, 0.5, 0.4167, 0.5, 0.375, 0.5, 0.375, 0.5, 0.4167, 0.5, 0.5417, 0.5, 0.5, 0.5, 0.5, 0.5, 0.5417, 0.5, 0.5417, 0.5, 0.5, 0.5, 0.5, 0.5, 0.5417, 0.5, 0.4583, 0.25, 0.5, 0.25, 0.5, 0.25, 0.4583, 0.25, 0.4583, 0.25, 0.5, 0.25, 0.5, 0.25, 0.4583, 0.25, 0.625, 0.25, 0.625, 0.25, 0.625, 0.25, 0.625, 0.25, 0.625, 0.25, 0.625, 0.25, 0.625, 0.25, 0.625, 0.25, 0.625, 0.25, 0.625, 0.25, 0.625, 0.25, 0.625, 0.25, 0.625, 0.25, 0.625, 0.25, 0.625, 0.25, 0.625, 0.25, 0.875, 0.5, 0.875, 0.5, 0.875, 0.5, 0.875, 0.5, 0.875, 0.5, 0.875, 0.5, 0.875, 0.5, 0.875, 0.5, 0.875, 0.5, 0.875, 0.5, 0.875, 0.5, 0.875, 0.5, 0.875, 0.5, 0.875, 0.5, 0.875, 0.5, 0.875, 0.5, 0.875, 0.5, 0.875, 0.5, 0.875, 0.5, 0.875, 0.5, 0.875, 0.5, 0.875, 0.5, 0.875, 0.5, 0.875, 0.5, 0.625, 0.25, 0.625, 0.25, 0.625, 0.25, 0.625, 0.25, 0.625, 0.25, 0.625, 0.25, 0.625, 0.25, 0.625, 0.25, 0.625, 0.25, 0.625, 0.25, 0.625, 0.25, 0.625, 0.25, 0.625, 0.25, 0.625, 0.25, 0.625, 0.25, 0.625, 0.25, 0.625, 0.25, 0.625, 0.25, 0.625, 0.25, 0.625, 0.25, 0.625, 0.25, 0.625, 0.25, 0.625, 0.25, 0.625, 0.25, 0.625, 0.25, 0.625, 0.25, 0.625, 0.25, 0.625, 0.25, 0.625, 0.25, 0.625, 0.25, 0.625, 0.25, 0.625, 0.25, 0.625, 0.25, 0.625, 0.25, 0.625, 0.25, 0.625, 0.25, 0.625, 0.25, 0.625, 0.25, 0.625, 0.25, 0.625, 0.25, 0.875, 0.5, 0.875, 0.5, 0.875, 0.5, 0.875, 0.5, 0.875, 0.5, 0.875, 0.5, 0.875, 0.5, 0.875, 0.5, 0.625, 0.25, 0.625, 0.25, 0.625, 0.25, 0.625, 0.25, 0.625, 0.25, 0.625, 0.25, 0.625, 0.25, 0.625, 0.25, 0.875, 0.5, 0.875, 0.5, 0.875, 0.5, 0.875, 0.5, 0.875, 0.5, 0.875, 0.5, 0.875, 0.5, 0.875, 0.5, 0.625, 0.5, 0.625, 0.5, 0.625, 0.5, 0.625, 0.5, 0.625, 0.5, 0.625, 0.5, 0.625, 0.5, 0.625, 0.5, 0.625, 0.5, 0.625, 0.5, 0.625, 0.5, 0.625, 0.5, 0.625, 0.5, 0.625, 0.5, 0.625, 0.5, 0.625, 0.5, 0.625, 0.5, 0.625, 0.5, 0.625, 0.5, 0.625, 0.5, 0.625, 0.5, 0.625, 0.5, 0.625, 0.5, 0.625, 0.5, 0.625, 0.25, 0.625, 0.25, 0.625, 0.25, 0.625, 0.25, 0.625, 0.25, 0.625, 0.25, 0.625, 0.25, 0.625, 0.25, 0.625, 0.25, 0.625, 0.25, 0.625, 0.25, 0.625, 0.25, 0.625, 0.25, 0.625, 0.25, 0.625, 0.25, 0.625, 0.25, 0.625, 0.25, 0.625, 0.25, 0.625, 0.25, 0.625, 0.25, 0.625, 0.25, 0.625, 0.25, 0.625, 0.25, 0.625, 0.25, 0.6875, 0.5, 0.625, 0.5, 0.625, 0.5, 0.6875, 0.5, 0.6875, 0.5, 0.625, 0.5, 0.625, 0.5, 0.6875, 0.5, 0.625, 0.5, 0.625, 0.5, 0.625, 0.5, 0.625, 0.5, 0.625, 0.5, 0.625, 0.5, 0.625, 0.5, 0.625, 0.5, 0.1875, 0.5, 0.125, 0.5, 0.125, 0.5, 0.1875, 0.5, 0.1875, 0.5, 0.125, 0.5, 0.125, 0.5, 0.1875, 0.5, 0.5833, 0.25, 0.625, 0.25, 0.625, 0.25, 0.5833, 0.25, 0.5833, 0.25, 0.625, 0.25, 0.625, 0.25, 0.5833, 0.25, 0.375, 0.5, 0.375, 0.5, 0.375, 0.5, 0.375, 0.5, 0.375, 0.5, 0.375, 0.5, 0.375, 0.5, 0.375, 0.5, 0.5, 0.25, 0.5417, 0.25, 0.5417, 0.25, 0.5, 0.25, 0.5417, 0.25, 0.5833, 0.25, 0.5833, 0.25, 0.5417, 0.25, 0.5, 0.25, 0.5417, 0.25, 0.5417, 0.25, 0.5, 0.25, 0.5417, 0.25, 0.5833, 0.25, 0.5833, 0.25, 0.5417, 0.25, 0.375, 0.25, 0.4167, 0.25, 0.4167, 0.25, 0.375, 0.25, 0.4167, 0.25, 0.4583, 0.25, 0.4583, 0.25, 0.4167, 0.25, 0.375, 0.25, 0.4167, 0.25, 0.4167, 0.25, 0.375, 0.25, 0.4167, 0.25, 0.4583, 0.25, 0.4583, 0.25, 0.4167, 0.25, 0.625, 0.5, 0.5833, 0.5, 0.5833, 0.5, 0.625, 0.5, 0.5833, 0.5, 0.5417, 0.5, 0.5417, 0.5, 0.5833, 0.5, 0.625, 0.5, 0.5833, 0.5, 0.5833, 0.5, 0.625, 0.5, 0.5833, 0.5, 0.5417, 0.5, 0.5417, 0.5, 0.5833, 0.5, 0.5, 0.5, 0.4583, 0.5, 0.4583, 0.5, 0.5, 0.5, 0.4583, 0.5, 0.4167, 0.5, 0.4167, 0.5, 0.4583, 0.5, 0.5, 0.5, 0.4583, 0.5, 0.4583, 0.5, 0.5, 0.5, 0.4583, 0.5, 0.4167, 0.5, 0.4167, 0.5, 0.4583, 0.5, 0.5, 0.5, 0.4583, 0.5, 0.4583, 0.5, 0.5, 0.5, 0.4583, 0.5, 0.4167, 0.5, 0.4167, 0.5, 0.4583, 0.5, 0.5, 0.5, 0.4583, 0.5, 0.4583, 0.5, 0.5, 0.5, 0.4583, 0.5, 0.4167, 0.5, 0.4167, 0.5, 0.4583, 0.5, 0.375, 0.5, 0.4167, 0.5, 0.4167, 0.5, 0.375, 0.5, 0.4167, 0.5, 0.4583, 0.5, 0.4583, 0.5, 0.4167, 0.5, 0.375, 0.5, 0.4167, 0.5, 0.4167, 0.5, 0.375, 0.5, 0.4167, 0.5, 0.4583, 0.5, 0.4583, 0.5, 0.4167, 0.5, 0.375, 0.5, 0.4167, 0.5, 0.4167, 0.5, 0.375, 0.5, 0.4167, 0.5, 0.4583, 0.5, 0.4583, 0.5, 0.4167, 0.5, 0.5, 0.5, 0.4583, 0.5, 0.4583, 0.5, 0.5, 0.5, 0.4583, 0.5, 0.4167, 0.5, 0.4167, 0.5, 0.4583, 0.5, 0.5, 0.5, 0.4583, 0.5, 0.4583, 0.5, 0.5, 0.5, 0.4583, 0.5, 0.4167, 0.5, 0.4167, 0.5, 0.4583, 0.5, 0.375, 0.75, 0.4167, 0.75, 0.4167, 1.0, 0.375, 1.0, 0.4167, 0.75, 0.4583, 0.75, 0.4583, 1.0, 0.4167, 1.0, 0.375, 0.125, 0.4167, 0.125, 0.4167, 0.25, 0.375, 0.25, 0.4167, 0.125, 0.4583, 0.125, 0.4583, 0.25, 0.4167, 0.25, 0.375, 0.625, 0.4167, 0.625, 0.4167, 0.75, 0.375, 0.75, 0.4167, 0.625, 0.4583, 0.625, 0.4583, 0.75, 0.4167, 0.75, 0.125, 0.5, 0.2353, 0.5, 0.2353, 0.5, 0.125, 0.5, 0.4167, 0.25, 0.4583, 0.25, 0.4583, 0.25, 0.4167, 0.25, 0.375, 0.25, 0.4167, 0.25, 0.4167, 0.25, 0.375, 0.25, 0.125, 0.5, 0.2352, 0.5, 0.2352, 0.5, 0.125, 0.5, 0.4167, 0.25, 0.4583, 0.25, 0.4583, 0.25, 0.4167, 0.25, 0.4167, 0.25, 0.4583, 0.25, 0.4583, 0.25, 0.4167, 0.25, 0.4583, 0.25, 0.5, 0.25, 0.5, 0.25, 0.4583, 0.25, 0.4583, 0.25, 0.5, 0.25, 0.5, 0.25, 0.4583, 0.25, 0.375, 0.5, 0.4167, 0.5, 0.4167, 0.625, 0.375, 0.625, 0.4167, 0.5, 0.4583, 0.5, 0.4583, 0.625, 0.4167, 0.625, 0.375, 0.0, 0.4167, 0.0, 0.4167, 0.125, 0.375, 0.125, 0.4167, 0.0, 0.4583, 0.0, 0.4583, 0.125, 0.4167, 0.125, 0.375, 0.25, 0.4167, 0.25, 0.4167, 0.25, 0.375, 0.25, 0.4167, 0.25, 0.4583, 0.25, 0.4583, 0.25, 0.4167, 0.25, 0.375, 0.25, 0.4167, 0.25, 0.4167, 0.25, 0.375, 0.25, 0.4167, 0.25, 0.4583, 0.25, 0.4583, 0.25, 0.4167, 0.25, 0.375, 0.25, 0.4167, 0.25, 0.4167, 0.25, 0.375, 0.25, 0.4167, 0.25, 0.4583, 0.25, 0.4583, 0.25, 0.4167, 0.25, 0.625, 0.5, 0.5833, 0.5, 0.5833, 0.5, 0.6042, 0.5, 0.625, 0.5, 0.5833, 0.5, 0.5417, 0.5, 0.5417, 0.5, 0.5625, 0.5, 0.5833, 0.5, 0.375, 0.25, 0.4167, 0.25, 0.4167, 0.25, 0.375, 0.25, 0.4167, 0.25, 0.4583, 0.25, 0.4583, 0.25, 0.4167, 0.25, 0.125, 0.5, 0.2353, 0.5, 0.2353, 0.5, 0.125, 0.5, 0.125, 0.5, 0.2353, 0.5, 0.2353, 0.5, 0.125, 0.5, 0.4167, 0.25, 0.4583, 0.25, 0.4583, 0.25, 0.4167, 0.25, 0.4167, 0.25, 0.4583, 0.25, 0.4583, 0.25, 0.4167, 0.25, 0.4583, 0.25, 0.5, 0.25, 0.5, 0.25, 0.4583, 0.25, 0.4583, 0.25, 0.5, 0.25, 0.5, 0.25, 0.4583, 0.25, 0.375, 0.4375, 0.4167, 0.4375, 0.4167, 0.5, 0.375, 0.5, 0.4167, 0.4375, 0.4583, 0.4375, 0.4583, 0.5, 0.4167, 0.5, 0.375, 0.25, 0.4167, 0.25, 0.4167, 0.25, 0.375, 0.25, 0.4167, 0.25, 0.4583, 0.25, 0.4583, 0.25, 0.4167, 0.25, 0.375, 0.25, 0.4167, 0.25, 0.4167, 0.25, 0.375, 0.25, 0.4167, 0.25, 0.4583, 0.25, 0.4583, 0.25, 0.4167, 0.25, 0.625, 0.5, 0.5833, 0.5, 0.5833, 0.5, 0.625, 0.5, 0.5833, 0.5, 0.5417, 0.5, 0.5417, 0.5, 0.5833, 0.5, 0.5, 0.5, 0.4583, 0.5, 0.4583, 0.5, 0.5, 0.5, 0.4583, 0.5, 0.4167, 0.5, 0.4167, 0.5, 0.4583, 0.5, 0.5, 0.25, 0.5417, 0.25, 0.5417, 0.25, 0.5, 0.25, 0.5417, 0.25, 0.5833, 0.25, 0.5833, 0.25, 0.5417, 0.25, 0.5, 0.25, 0.5417, 0.25, 0.5417, 0.25, 0.5, 0.25, 0.5417, 0.25, 0.5833, 0.25, 0.5833, 0.25, 0.5417, 0.25, 0.5, 0.4375, 0.5417, 0.4375, 0.5417, 0.5, 0.5208, 0.5, 0.5, 0.5, 0.5417, 0.4375, 0.5833, 0.4375, 0.5833, 0.5, 0.5625, 0.5, 0.5417, 0.5, 0.2187, 0.5, 0.125, 0.5, 0.125, 0.5, 0.2083, 0.5, 0.2083, 0.5, 0.125, 0.5, 0.125, 0.5, 0.1979, 0.5, 0.5, 0.25, 0.5417, 0.25, 0.5417, 0.25, 0.5, 0.25, 0.5417, 0.25, 0.5833, 0.25, 0.5833, 0.25, 0.5417, 0.25, 0.5, 0.25, 0.5417, 0.25, 0.5417, 0.25, 0.5, 0.25, 0.5, 0.25, 0.5417, 0.25, 0.5417, 0.25, 0.5, 0.25, 0.5417, 0.25, 0.5833, 0.25, 0.5833, 0.25, 0.5417, 0.25, 0.5417, 0.25, 0.5833, 0.25, 0.5833, 0.25, 0.5417, 0.25, 0.8292, 0.5, 0.875, 0.5, 0.875, 0.5, 0.8292, 0.5, 0.8292, 0.5, 0.875, 0.5, 0.875, 0.5, 0.8292, 0.5, 0.5833, 0.5, 0.5417, 0.5, 0.5833, 0.5, 0.625, 0.5, 0.5417, 0.5, 0.5, 0.5, 0.5417, 0.5, 0.5833, 0.5, 0.5, 0.5, 0.4583, 0.5, 0.5, 0.5, 0.5417, 0.5, 0.5417, 0.5, 0.5, 0.5, 0.5417, 0.5, 0.5833, 0.5, 0.4583, 0.5, 0.4167, 0.5, 0.4583, 0.5, 0.5, 0.5, 0.5, 0.5, 0.4583, 0.5, 0.5, 0.5, 0.5417, 0.5, 0.4167, 0.5, 0.375, 0.5, 0.4167, 0.5, 0.4583, 0.5, 0.4583, 0.5, 0.4167, 0.5, 0.4583, 0.5, 0.5, 0.5, 0.5938, 0.5, 0.5, 0.5, 0.5417, 0.5, 0.625, 0.5, 0.625, 0.5, 0.5417, 0.5, 0.5833, 0.5, 0.6562, 0.5, 0.5, 0.25, 0.5417, 0.25, 0.5417, 0.25, 0.5, 0.25, 0.5417, 0.25, 0.5833, 0.25, 0.5833, 0.25, 0.5417, 0.25, 0.5, 0.25, 0.5417, 0.25, 0.5417, 0.25, 0.5, 0.25, 0.5417, 0.25, 0.5833, 0.25, 0.5833, 0.25, 0.5417, 0.25, 0.5, 0.25, 0.5417, 0.25, 0.5417, 0.25, 0.5, 0.25, 0.5417, 0.25, 0.5833, 0.25, 0.5833, 0.25, 0.5417, 0.25, 0.5417, 0.5, 0.5, 0.5, 0.4583, 0.5, 0.5, 0.5, 0.5, 0.5, 0.4583, 0.5, 0.4167, 0.5, 0.4583, 0.5, 0.625, 0.5, 0.5833, 0.5, 0.5417, 0.5, 0.5833, 0.5, 0.5833, 0.5, 0.5417, 0.5, 0.5, 0.5, 0.5417, 0.5, 0.5833, 0.5, 0.5417, 0.5, 0.5, 0.5, 0.5417, 0.5, 0.5417, 0.5, 0.5, 0.5, 0.4583, 0.5, 0.5, 0.5, 0.5417, 0.5, 0.5, 0.5, 0.4583, 0.5, 0.5, 0.5, 0.5, 0.5, 0.4583, 0.5, 0.4167, 0.5, 0.4583, 0.5, 0.875, 0.5, 0.625, 0.5, 0.5833, 0.5, 0.875, 0.5, 0.875, 0.5, 0.5833, 0.5, 0.5417, 0.5, 0.875, 0.5, 0.375, 0.5, 0.125, 0.5, 0.125, 0.5, 0.4167, 0.5, 0.4167, 0.5, 0.125, 0.5, 0.125, 0.5, 0.4583, 0.5, 0.5, 0.0, 0.5417, 0.0, 0.5417, 0.125, 0.5, 0.125, 0.5417, 0.0, 0.5833, 0.0, 0.5833, 0.125, 0.5417, 0.125, 0.5, 0.5, 0.5417, 0.5, 0.5417, 0.625, 0.5, 0.625, 0.5417, 0.5, 0.5833, 0.5, 0.5833, 0.625, 0.5417, 0.625, 0.5, 0.25, 0.5417, 0.25, 0.5417, 0.25, 0.5, 0.25, 0.5417, 0.25, 0.5833, 0.25, 0.5833, 0.25, 0.5417, 0.25, 0.5, 0.25, 0.5417, 0.25, 0.5417, 0.25, 0.5, 0.25, 0.5, 0.25, 0.5417, 0.25, 0.5417, 0.25, 0.5, 0.25, 0.5417, 0.25, 0.5833, 0.25, 0.5833, 0.25, 0.5417, 0.25, 0.5417, 0.25, 0.5833, 0.25, 0.5833, 0.25, 0.5417, 0.25, 0.5833, 0.25, 0.625, 0.25, 0.625, 0.25, 0.5833, 0.25, 0.8292, 0.5, 0.875, 0.5, 0.875, 0.5, 0.8292, 0.5, 0.5, 0.625, 0.5417, 0.625, 0.5417, 0.75, 0.5, 0.75, 0.5417, 0.625, 0.5833, 0.625, 0.5833, 0.75, 0.5417, 0.75, 0.5, 0.125, 0.5417, 0.125, 0.5417, 0.25, 0.5, 0.25, 0.5417, 0.125, 0.5833, 0.125, 0.5833, 0.25, 0.5417, 0.25, 0.5, 0.75, 0.5417, 0.75, 0.5417, 1.0, 0.5, 1.0, 0.5417, 0.75, 0.5833, 0.75, 0.5833, 1.0, 0.5417, 1.0, 0.875, 0.5, 0.7917, 0.5, 0.8021, 0.5, 0.875, 0.5, 0.7917, 0.5, 0.7083, 0.5, 0.7292, 0.5, 0.8021, 0.5, 0.7083, 0.5, 0.625, 0.5, 0.6562, 0.5, 0.7292, 0.5, 0.875, 0.5, 0.7812, 0.5, 0.7917, 0.5, 0.875, 0.5, 0.7812, 0.5, 0.6875, 0.5, 0.7083, 0.5, 0.7917, 0.5, 0.6875, 0.5, 0.5938, 0.5, 0.625, 0.5, 0.7083, 0.5, 0.4583, 0.5, 0.375, 0.5, 0.3438, 0.5, 0.4167, 0.5, 0.375, 0.5, 0.2917, 0.5, 0.2708, 0.5, 0.3438, 0.5, 0.2917, 0.5, 0.2083, 0.5, 0.1979, 0.5, 0.2708, 0.5, 0.5, 0.5, 0.4062, 0.5, 0.375, 0.5, 0.4583, 0.5, 0.4062, 0.5, 0.3125, 0.5, 0.2917, 0.5, 0.375, 0.5, 0.3125, 0.5, 0.2187, 0.5, 0.2083, 0.5, 0.2917, 0.5, 0.5417, 0.25, 0.5833, 0.25, 0.5833, 0.3125, 0.5417, 0.3125, 0.5417, 0.3125, 0.5833, 0.3125, 0.5833, 0.375, 0.5417, 0.375, 0.5417, 0.375, 0.5833, 0.375, 0.5833, 0.4375, 0.5417, 0.4375, 0.5, 0.25, 0.5417, 0.25, 0.5417, 0.3125, 0.5, 0.3125, 0.5, 0.3125, 0.5417, 0.3125, 0.5417, 0.375, 0.5, 0.375, 0.5, 0.375, 0.5417, 0.375, 0.5417, 0.4375, 0.5, 0.4375, 0.4167, 0.25, 0.4583, 0.25, 0.4583, 0.3125, 0.4167, 0.3125, 0.4167, 0.3125, 0.4583, 0.3125, 0.4583, 0.375, 0.4167, 0.375, 0.4167, 0.375, 0.4583, 0.375, 0.4583, 0.4375, 0.4167, 0.4375, 0.375, 0.25, 0.4167, 0.25, 0.4167, 0.3125, 0.375, 0.3125, 0.375, 0.3125, 0.4167, 0.3125, 0.4167, 0.375, 0.375, 0.375, 0.375, 0.375, 0.4167, 0.375, 0.4167, 0.4375, 0.375, 0.4375, 0.375, 0.5, 0.3125, 0.5, 0.3125, 0.5, 0.375, 0.5, 0.3125, 0.5, 0.25, 0.5, 0.25, 0.5, 0.3125, 0.5, 0.25, 0.5, 0.1875, 0.5, 0.1875, 0.5, 0.25, 0.5, 0.375, 0.5, 0.3125, 0.5, 0.3125, 0.5, 0.375, 0.5, 0.3125, 0.5, 0.25, 0.5, 0.25, 0.5, 0.3125, 0.5, 0.25, 0.5, 0.1875, 0.5, 0.1875, 0.5, 0.25, 0.5, 0.875, 0.5, 0.8125, 0.5, 0.8125, 0.5, 0.875, 0.5, 0.8125, 0.5, 0.75, 0.5, 0.75, 0.5, 0.8125, 0.5, 0.75, 0.5, 0.6875, 0.5, 0.6875, 0.5, 0.75, 0.5, 0.875, 0.5, 0.8125, 0.5, 0.8125, 0.5, 0.875, 0.5, 0.8125, 0.5, 0.75, 0.5, 0.75, 0.5, 0.8125, 0.5, 0.75, 0.5, 0.6875, 0.5, 0.6875, 0.5, 0.75, 0.5, 0.4583, 0.25, 0.5, 0.25, 0.5, 0.3125, 0.4583, 0.3125, 0.4583, 0.3125, 0.5, 0.3125, 0.5, 0.375, 0.4583, 0.375, 0.4583, 0.375, 0.5, 0.375, 0.5, 0.4375, 0.4583, 0.4375, 0.625, 0.5, 0.625, 0.4375, 0.625, 0.4375, 0.625, 0.5, 0.625, 0.5, 0.625, 0.4375, 0.625, 0.375, 0.625, 0.375, 0.625, 0.4375, 0.625, 0.375, 0.625, 0.3125, 0.625, 0.3125, 0.625, 0.375, 0.625, 0.5, 0.625, 0.4375, 0.625, 0.4375, 0.625, 0.5, 0.625, 0.5, 0.625, 0.4375, 0.625, 0.375, 0.625, 0.375, 0.625, 0.4375, 0.625, 0.375, 0.625, 0.3125, 0.625, 0.3125, 0.625, 0.375, 0.625, 0.5, 0.625, 0.4375, 0.625, 0.4375, 0.625, 0.5, 0.625, 0.5, 0.625, 0.4375, 0.625, 0.375, 0.625, 0.375, 0.625, 0.4375, 0.625, 0.375, 0.625, 0.3125, 0.625, 0.3125, 0.625, 0.375, 0.875, 0.5, 0.8125, 0.5, 0.8125, 0.5, 0.875, 0.5, 0.8125, 0.5, 0.75, 0.5, 0.75, 0.5, 0.8125, 0.5, 0.75, 0.5, 0.6875, 0.5, 0.6875, 0.5, 0.75, 0.5, 0.875, 0.5, 0.8125, 0.5, 0.8125, 0.5, 0.875, 0.5, 0.8125, 0.5, 0.75, 0.5, 0.75, 0.5, 0.8125, 0.5, 0.75, 0.5, 0.6875, 0.5, 0.6875, 0.5, 0.75, 0.5, 0.875, 0.5, 0.8125, 0.5, 0.8125, 0.5, 0.875, 0.5, 0.8125, 0.5, 0.75, 0.5, 0.75, 0.5, 0.8125, 0.5, 0.75, 0.5, 0.6875, 0.5, 0.6875, 0.5, 0.75, 0.5, 0.875, 0.5, 0.8125, 0.5, 0.8125, 0.5, 0.875, 0.5, 0.8125, 0.5, 0.75, 0.5, 0.75, 0.5, 0.8125, 0.5, 0.75, 0.5, 0.6875, 0.5, 0.6875, 0.5, 0.75, 0.5, 0.625, 0.5, 0.625, 0.4375, 0.625, 0.4375, 0.625, 0.4375, 0.625, 0.4375, 0.625, 0.5, 0.625, 0.5, 0.625, 0.4375, 0.625, 0.375, 0.625, 0.375, 0.625, 0.4375, 0.625, 0.375, 0.625, 0.3125, 0.625, 0.3125, 0.625, 0.375, 0.875, 0.5, 0.8125, 0.5, 0.8125, 0.5, 0.875, 0.5, 0.8125, 0.5, 0.75, 0.5, 0.75, 0.5, 0.8125, 0.5, 0.75, 0.5, 0.6875, 0.5, 0.6875, 0.5, 0.75, 0.5, 0.375, 0.5, 0.3125, 0.5, 0.3125, 0.5, 0.375, 0.5, 0.3125, 0.5, 0.25, 0.5, 0.25, 0.5, 0.3125, 0.5, 0.25, 0.5, 0.1875, 0.5, 0.1875, 0.5, 0.25, 0.5, 0.875, 0.5, 0.8125, 0.5, 0.8125, 0.5, 0.875, 0.5, 0.8125, 0.5, 0.75, 0.5, 0.75, 0.5, 0.8125, 0.5, 0.75, 0.5, 0.6875, 0.5, 0.6875, 0.5, 0.75, 0.5, 0.375, 0.5, 0.3125, 0.5, 0.3125, 0.5, 0.375, 0.5, 0.3125, 0.5, 0.25, 0.5, 0.25, 0.5, 0.3125, 0.5, 0.25, 0.5, 0.1875, 0.5, 0.1875, 0.5, 0.25, 0.5, 0.5833, 0.25, 0.625, 0.25, 0.625, 0.3125, 0.5833, 0.3125, 0.5833, 0.3125, 0.625, 0.3125, 0.625, 0.375, 0.5833, 0.375, 0.5833, 0.375, 0.625, 0.375, 0.625, 0.4375, 0.5833, 0.4375, 0.4167, 0.5, 0.3438, 0.5, 0.3125, 0.5, 0.375, 0.5, 0.3438, 0.5, 0.2708, 0.5, 0.25, 0.5, 0.3125, 0.5, 0.2708, 0.5, 0.1979, 0.5, 0.1875, 0.5, 0.25, 0.5, 0.875, 0.5, 0.8021, 0.5, 0.8125, 0.5, 0.875, 0.5, 0.8021, 0.5, 0.7292, 0.5, 0.75, 0.5, 0.8125, 0.5, 0.7292, 0.5, 0.6562, 0.5, 0.6875, 0.5, 0.75, 0.5, 0.625, 0.25, 0.625, 0.25, 0.625, 0.25, 0.625, 0.25, 0.625, 0.25, 0.625, 0.25, 0.625, 0.25, 0.625, 0.25, 0.625, 0.25, 0.625, 0.25, 0.625, 0.25, 0.625, 0.25, 0.625, 0.25, 0.625, 0.25, 0.625, 0.25, 0.625, 0.25, 0.625, 0.25, 0.625, 0.25, 0.625, 0.25, 0.625, 0.25, 0.875, 0.5, 0.875, 0.5, 0.875, 0.5, 0.875, 0.5, 0.625, 0.25, 0.625, 0.25, 0.625, 0.25, 0.625, 0.25, 0.625, 0.25, 0.625, 0.25, 0.625, 0.25, 0.625, 0.25, 0.625, 0.375, 0.625, 0.3125, 0.625, 0.3125, 0.625, 0.375, 0.625, 0.375, 0.625, 0.3125, 0.625, 0.3125, 0.625, 0.375, 0.625, 0.4375, 0.625, 0.375, 0.625, 0.375, 0.625, 0.4375, 0.625, 0.4375, 0.625, 0.375, 0.625, 0.375, 0.625, 0.4375, 0.75, 0.5, 0.6875, 0.5, 0.6875, 0.5, 0.75, 0.5, 0.75, 0.5, 0.6875, 0.5, 0.6875, 0.5, 0.75, 0.5, 0.8125, 0.5, 0.75, 0.5, 0.75, 0.5, 0.8125, 0.5, 0.8125, 0.5, 0.75, 0.5, 0.75, 0.5, 0.8125, 0.5, 0.875, 0.5, 0.8125, 0.5, 0.8125, 0.5, 0.875, 0.5, 0.875, 0.5, 0.8125, 0.5, 0.8125, 0.5, 0.875, 0.5, 0.625, 0.5, 0.625, 0.5, 0.625, 0.5, 0.625, 0.5, 0.625, 0.5, 0.625, 0.5, 0.625, 0.5, 0.625, 0.5, 0.625, 0.5, 0.625, 0.5, 0.625, 0.5, 0.625, 0.5, 0.625, 0.5, 0.625, 0.5, 0.625, 0.5, 0.625, 0.5, 0.625, 0.25, 0.625, 0.25, 0.625, 0.25, 0.625, 0.25, 0.625, 0.25, 0.625, 0.25, 0.625, 0.25, 0.625, 0.25, 0.625, 0.25, 0.625, 0.25, 0.625, 0.25, 0.625, 0.25, 0.625, 0.25, 0.625, 0.25, 0.625, 0.25, 0.625, 0.25, 0.625, 0.25, 0.625, 0.25, 0.625, 0.25, 0.625, 0.25, 0.625, 0.25, 0.625, 0.25, 0.625, 0.25, 0.625, 0.25, 0.625, 0.25, 0.625, 0.25, 0.625, 0.25, 0.625, 0.25, 0.625, 0.25, 0.625, 0.25, 0.625, 0.25, 0.625, 0.25, 0.625, 0.25, 0.625, 0.25, 0.625, 0.25, 0.625, 0.25, 0.625, 0.25, 0.625, 0.25, 0.625, 0.25, 0.625, 0.25, 0.875, 0.5, 0.875, 0.5, 0.875, 0.5, 0.875, 0.5, 0.875, 0.5, 0.875, 0.5, 0.875, 0.5, 0.875, 0.5, 0.875, 0.5, 0.875, 0.5, 0.875, 0.5, 0.875, 0.5, 0.875, 0.5, 0.875, 0.5, 0.875, 0.5, 0.875, 0.5, 0.875, 0.5, 0.875, 0.5, 0.875, 0.5, 0.875, 0.5, 0.875, 0.5, 0.875, 0.5, 0.875, 0.5, 0.875, 0.5, 0.875, 0.5, 0.875, 0.5, 0.875, 0.5, 0.875, 0.5, 0.875, 0.5, 0.875, 0.5, 0.875, 0.5, 0.875, 0.5, 0.625, 0.25, 0.625, 0.25, 0.625, 0.25, 0.625, 0.25, 0.625, 0.25, 0.625, 0.25, 0.625, 0.25, 0.625, 0.25, 0.625, 0.25, 0.625, 0.25, 0.625, 0.25, 0.625, 0.25, 0.625, 0.25, 0.625, 0.25, 0.625, 0.25, 0.625, 0.25, 0.875, 0.5, 0.875, 0.5, 0.875, 0.5, 0.875, 0.5, 0.875, 0.5, 0.875, 0.5, 0.875, 0.5, 0.875, 0.5, 0.625, 0.25, 0.625, 0.25, 0.625, 0.25, 0.625, 0.25, 0.625, 0.25, 0.625, 0.25, 0.625, 0.25, 0.625, 0.25, 0.6875, 0.5, 0.625, 0.5, 0.625, 0.5, 0.6875, 0.5, 0.6875, 0.5, 0.625, 0.5, 0.625, 0.5, 0.6875, 0.5, 0.625, 0.3125, 0.625, 0.25, 0.625, 0.25, 0.625, 0.3125, 0.625, 0.3125, 0.625, 0.25, 0.625, 0.25, 0.625, 0.3125])
me_cube.materials.append(mat_material)
me_cube.use_remesh_preserve_volume = False
me_cube.use_remesh_preserve_attributes = False
me_cube.use_mirror_vertex_groups = False
me_cube.update()
me_cube_001 = bpy.data.meshes.new('Cube.001')
me_cube_001.from_pydata([(-1.0, -1.0, -1.0), (-1.0, -1.0, 6.893), (-1.0, 1.0, -1.0), (-1.0, 1.0, 6.893), (1.0, -1.0, -1.0), (1.0, -1.0, 6.893), (1.0, 1.0, -1.0), (1.0, 1.0, 6.893), (-1.0, -1.0, -0.123), (-1.0, -1.0, 0.754), (-1.0, -1.0, 1.631), (-1.0, -1.0, 2.508), (-1.0, -1.0, 3.385), (-1.0, -1.0, 4.262), (-1.0, -1.0, 5.139), (-1.0, -1.0, 6.016), (-1.0, 1.0, 6.016), (-1.0, 1.0, 5.139), (-1.0, 1.0, 4.262), (-1.0, 1.0, 3.385), (-1.0, 1.0, 2.508), (-1.0, 1.0, 1.631), (-1.0, 1.0, 0.754), (-1.0, 1.0, -0.123), (1.0, 1.0, 6.016), (1.0, 1.0, 5.139), (1.0, 1.0, 4.262), (1.0, 1.0, 3.385), (1.0, 1.0, 2.508), (1.0, 1.0, 1.631), (1.0, 1.0, 0.754), (1.0, 1.0, -0.123), (1.0, -1.0, 6.016), (1.0, -1.0, 5.139), (1.0, -1.0, 4.262), (1.0, -1.0, 3.385), (1.0, -1.0, 2.508), (1.0, -1.0, 1.631), (1.0, -1.0, 0.754), (1.0, -1.0, -0.123)], [], [(15, 1, 3, 16), (16, 3, 7, 24), (24, 7, 5, 32), (32, 5, 1, 15), (2, 6, 4, 0), (7, 3, 1, 5), (4, 39, 8, 0), (39, 38, 9, 8), (38, 37, 10, 9), (37, 36, 11, 10), (36, 35, 12, 11), (35, 34, 13, 12), (34, 33, 14, 13), (33, 32, 15, 14), (6, 31, 39, 4), (31, 30, 38, 39), (30, 29, 37, 38), (29, 28, 36, 37), (28, 27, 35, 36), (27, 26, 34, 35), (26, 25, 33, 34), (25, 24, 32, 33), (2, 23, 31, 6), (23, 22, 30, 31), (22, 21, 29, 30), (21, 20, 28, 29), (20, 19, 27, 28), (19, 18, 26, 27), (18, 17, 25, 26), (17, 16, 24, 25), (0, 8, 23, 2), (8, 9, 22, 23), (9, 10, 21, 22), (10, 11, 20, 21), (11, 12, 19, 20), (12, 13, 18, 19), (13, 14, 17, 18), (14, 15, 16, 17)])
_uv = me_cube_001.uv_layers.new(name='UVMap')
_uv.uv.foreach_set('vector', [0.5972, 0.0, 0.625, 0.0, 0.625, 0.25, 0.5972, 0.25, 0.5972, 0.25, 0.625, 0.25, 0.625, 0.5, 0.5972, 0.5, 0.5972, 0.5, 0.625, 0.5, 0.625, 0.75, 0.5972, 0.75, 0.5972, 0.75, 0.625, 0.75, 0.625, 1.0, 0.5972, 1.0, 0.125, 0.5, 0.375, 0.5, 0.375, 0.75, 0.125, 0.75, 0.625, 0.5, 0.875, 0.5, 0.875, 0.75, 0.625, 0.75, 0.375, 0.75, 0.4028, 0.75, 0.4028, 1.0, 0.375, 1.0, 0.4028, 0.75, 0.4306, 0.75, 0.4306, 1.0, 0.4028, 1.0, 0.4306, 0.75, 0.4583, 0.75, 0.4583, 1.0, 0.4306, 1.0, 0.4583, 0.75, 0.4861, 0.75, 0.4861, 1.0, 0.4583, 1.0, 0.4861, 0.75, 0.5139, 0.75, 0.5139, 1.0, 0.4861, 1.0, 0.5139, 0.75, 0.5417, 0.75, 0.5417, 1.0, 0.5139, 1.0, 0.5417, 0.75, 0.5694, 0.75, 0.5694, 1.0, 0.5417, 1.0, 0.5694, 0.75, 0.5972, 0.75, 0.5972, 1.0, 0.5694, 1.0, 0.375, 0.5, 0.4028, 0.5, 0.4028, 0.75, 0.375, 0.75, 0.4028, 0.5, 0.4306, 0.5, 0.4306, 0.75, 0.4028, 0.75, 0.4306, 0.5, 0.4583, 0.5, 0.4583, 0.75, 0.4306, 0.75, 0.4583, 0.5, 0.4861, 0.5, 0.4861, 0.75, 0.4583, 0.75, 0.4861, 0.5, 0.5139, 0.5, 0.5139, 0.75, 0.4861, 0.75, 0.5139, 0.5, 0.5417, 0.5, 0.5417, 0.75, 0.5139, 0.75, 0.5417, 0.5, 0.5694, 0.5, 0.5694, 0.75, 0.5417, 0.75, 0.5694, 0.5, 0.5972, 0.5, 0.5972, 0.75, 0.5694, 0.75, 0.375, 0.25, 0.4028, 0.25, 0.4028, 0.5, 0.375, 0.5, 0.4028, 0.25, 0.4306, 0.25, 0.4306, 0.5, 0.4028, 0.5, 0.4306, 0.25, 0.4583, 0.25, 0.4583, 0.5, 0.4306, 0.5, 0.4583, 0.25, 0.4861, 0.25, 0.4861, 0.5, 0.4583, 0.5, 0.4861, 0.25, 0.5139, 0.25, 0.5139, 0.5, 0.4861, 0.5, 0.5139, 0.25, 0.5417, 0.25, 0.5417, 0.5, 0.5139, 0.5, 0.5417, 0.25, 0.5694, 0.25, 0.5694, 0.5, 0.5417, 0.5, 0.5694, 0.25, 0.5972, 0.25, 0.5972, 0.5, 0.5694, 0.5, 0.375, 0.0, 0.4028, 0.0, 0.4028, 0.25, 0.375, 0.25, 0.4028, 0.0, 0.4306, 0.0, 0.4306, 0.25, 0.4028, 0.25, 0.4306, 0.0, 0.4583, 0.0, 0.4583, 0.25, 0.4306, 0.25, 0.4583, 0.0, 0.4861, 0.0, 0.4861, 0.25, 0.4583, 0.25, 0.4861, 0.0, 0.5139, 0.0, 0.5139, 0.25, 0.4861, 0.25, 0.5139, 0.0, 0.5417, 0.0, 0.5417, 0.25, 0.5139, 0.25, 0.5417, 0.0, 0.5694, 0.0, 0.5694, 0.25, 0.5417, 0.25, 0.5694, 0.0, 0.5972, 0.0, 0.5972, 0.25, 0.5694, 0.25])
me_cube_001.materials.append(None)
me_cube_001.use_remesh_fix_poles = True
me_cube_001.use_remesh_preserve_attributes = False
me_cube_001.update()
arm_armature_001 = bpy.data.armatures.new('Armature.001')  # bones are not reproduced

# ---- objects
ob_backpac = bpy.data.objects.new('backpac', me_cube)
ob_armature = bpy.data.objects.new('Armature', arm_armature_001)
ob_cube_001 = bpy.data.objects.new('Cube.001', me_cube_001)

# ---- transforms, parenting, visibility, modifiers, constraints
ob_backpac.location = (0.0, 0.0, 1.864)
ob_backpac.scale = (-0.2908, 0.2908, -0.2908)
ob_backpac.lock_rotations_4d = False
ob_backpac.empty_display_type = 'ARROWS'
ob_backpac.lineart.crease_threshold = 0.0
_vg = ob_backpac.vertex_groups.new(name='Bone')
_vg = ob_backpac.vertex_groups.new(name='Bone.001')
_vg = ob_backpac.vertex_groups.new(name='Bone.002')
_vg = ob_backpac.vertex_groups.new(name='Bone.003')
_vg = ob_backpac.vertex_groups.new(name='Bone.004')
_m = ob_backpac.modifiers.new('Mirror', 'MIRROR')
_m.use_axis = (False, True, False)
ob_armature.parent = ob_backpac
ob_armature.matrix_parent_inverse = Matrix(((-3.438, 0.0, 0.0, -0.0), (0.0, 3.438, -0.0, 0.0), (0.0, -0.0, -3.438, 6.409), (-0.0, 0.0, 0.0, 1.0)))
ob_armature.location = (0.838, 0.0, 0.0)
ob_cube_001.parent = ob_armature
ob_cube_001.matrix_parent_inverse = Matrix(((1.0, -0.0, 0.0, -0.6498), (-0.0, 1.0, -0.0, 0.0), (0.0, -0.0, 1.0, -0.0), (-0.0, 0.0, -0.0, 1.0)))
ob_cube_001.location = (0.5606, -0.02411, 0.4921)
ob_cube_001.scale = (0.495, 0.495, 0.495)
ob_cube_001.material_slots[0].link = 'OBJECT'; ob_cube_001.material_slots[0].material = mat_material_003
_vg = ob_cube_001.vertex_groups.new(name='Bone')
for _i, _w in zip([0, 2, 4, 6, 8, 9, 10, 11, 12, 13, 14, 15, 16, 17, 18, 19, 20, 21, 22, 23, 24, 25, 26, 27, 28, 29, 30, 31, 32, 33, 34, 35, 36, 37, 38, 39], [0.981, 0.9795, 0.9837, 0.986, 0.872, 0.763, 0.654, 0.545, 0.436, 0.327, 0.218, 0.109, 0.1088, 0.2177, 0.3265, 0.4353, 0.5442, 0.653, 0.7619, 0.8707, 0.1096, 0.2191, 0.3287, 0.4382, 0.5478, 0.6574, 0.7669, 0.8765, 0.1093, 0.2186, 0.3279, 0.4372, 0.5465, 0.6558, 0.7651, 0.8744]): _vg.add([_i], _w, 'REPLACE')
_vg = ob_cube_001.vertex_groups.new(name='Bone.001')
_vg = ob_cube_001.vertex_groups.new(name='Bone.002')
_vg = ob_cube_001.vertex_groups.new(name='Bone.003')
_vg = ob_cube_001.vertex_groups.new(name='Bone.004')
for _i, _w in zip([1, 3, 5, 7, 8, 9, 10, 11, 12, 13, 14, 15, 16, 17, 18, 19, 20, 21, 22, 23, 24, 25, 26, 27, 28, 29, 30, 31, 32, 33, 34, 35, 36, 37, 38, 39], [0.9786, 0.9822, 0.9845, 0.9849, 0.1087, 0.2175, 0.3262, 0.4349, 0.5436, 0.6524, 0.7611, 0.8698, 0.8731, 0.764, 0.6548, 0.5457, 0.4366, 0.3274, 0.2183, 0.1091, 0.8754, 0.766, 0.6566, 0.5472, 0.4377, 0.3283, 0.2189, 0.1094, 0.8751, 0.7657, 0.6563, 0.5469, 0.4376, 0.3282, 0.2188, 0.1094]): _vg.add([_i], _w, 'REPLACE')
_m = ob_cube_001.modifiers.new('Armature', 'ARMATURE')
_m.object = ob_armature

# ---- collection membership
col_collection.objects.link(ob_backpac)
col_collection.objects.link(ob_armature)
col_collection.objects.link(ob_cube_001)

# ---- scene / render settings (as saved in the file)
scene.frame_start = 1; scene.frame_end = 250; scene.frame_set(0)
scene.render.engine = 'BLENDER_EEVEE_NEXT'
scene.cycles.use_denoising = False
scene.cycles.samples = 128
scene.cycles.sampling_pattern = 'TABULATED_SOBOL'
scene.cycles.use_adaptive_sampling = False
scene.cycles.use_light_tree = False
scene.view_settings.view_transform = 'Filmic'
bpy.context.view_layer.update()

# ---- added for rendering (the .blend has no active camera and no usable light): camera, sun
cam_auto = bpy.data.cameras.new('AutoCamera')
cam_auto.lens = 50.0
cam_auto.sensor_width = 36.0
cam_auto.clip_end = 1000.0
ob_auto_camera = bpy.data.objects.new('AutoCamera', cam_auto)
scene.collection.objects.link(ob_auto_camera)
ob_auto_camera.location = (4.60947, -5.22964, 5.43763)
ob_auto_camera.rotation_euler = (1.09748, -7.21219e-08, 0.694738)
scene.camera = ob_auto_camera
light_auto_sun = bpy.data.lights.new('AutoSun', 'SUN')
light_auto_sun.energy = 3.0
light_auto_sun.angle = 0.0523599
ob_auto_sun = bpy.data.objects.new('AutoSun', light_auto_sun)
scene.collection.objects.link(ob_auto_sun)
ob_auto_sun.rotation_euler = (0.872665, 0.174533, 0.523599)
bpy.context.view_layer.update()
